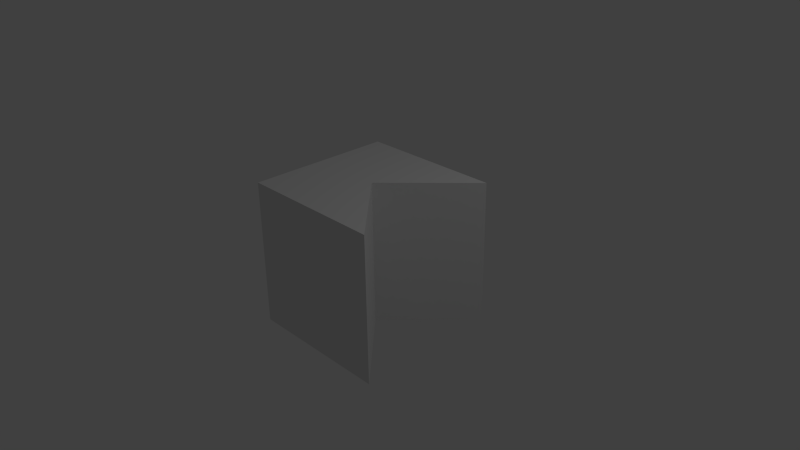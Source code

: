 # Source: join45Degrees.blend  (saved by Blender 2.62.0; exported with 4.5.12 LTS)
import bpy
from mathutils import Matrix  # noqa: F401  (used for matrix-valued properties, if any)

bpy.ops.wm.read_factory_settings(use_empty=True)
scene = bpy.context.scene
scene.name = 'Scene'

# ---- collections
col_collection_1 = bpy.data.collections.new('Collection 1'); scene.collection.children.link(col_collection_1)

# ---- materials (node trees are filled in below, after node groups)
mat_material = bpy.data.materials.new('Material')
mat_material.alpha_threshold = 0.0
mat_material.use_transparent_shadow = False
mat_material.roughness = 0.5
mat_material.line_color = (0.0, 0.0, 0.0, 1.0)

# ---- material node trees

# ---- world
world_world = bpy.data.worlds.new('World'); scene.world = world_world
world_world.color = (0.05088, 0.05088, 0.05088)
world_world.use_sun_shadow = False
world_world.sun_shadow_jitter_overblur = 0.0
world_world.cycles.sampling_method = 'MANUAL'
world_world.cycles.sample_map_resolution = 256

# ---- cameras
cam_camera = bpy.data.cameras.new('Camera')
cam_camera.clip_end = 100.0
cam_camera.lens = 35.0
cam_camera.sensor_width = 32.0
cam_camera.sensor_height = 18.0
cam_camera.ortho_scale = 7.314
cam_camera.dof.focus_distance = 0.0
cam_camera.dof.aperture_fstop = 128.0

# ---- lights
light_lamp = bpy.data.lights.new('Lamp', 'POINT')
light_lamp.transmission_factor = 0.0
light_lamp.cutoff_distance = 30.0
light_lamp.energy = 100.0
light_lamp.shadow_buffer_clip_start = 1.001
light_lamp.shadow_soft_size = 1.0
light_lamp.shadow_maximum_resolution = 0.006
light_lamp.use_absolute_resolution = True
light_lamp.cycles.use_multiple_importance_sampling = False

# ---- meshes
me_cube = bpy.data.meshes.new('Cube')
me_cube.from_pydata([(1.0, 1.0, -1.0), (1.0, -1.0, -1.0), (-1.0, -1.0, -1.0), (-1.0, 1.0, -1.0), (1.0, 1.0, 1.0), (1.0, -1.0, 1.0), (-1.0, -1.0, 1.0), (-1.0, 1.0, 1.0), (0.0, -2.98e-08, -1.0), (1.788e-07, 1.0, -1.0), (1.0, 1.0, 0.0), (-5.96e-08, -1.0, -1.0), (1.0, -1.0, 0.0), (-1.0, 2.682e-07, -1.0), (-1.0, -1.0, 0.0), (-1.0, 1.0, 0.0), (-1.192e-07, -5.662e-07, 1.0), (2.682e-07, 1.0, 1.0), (-5.066e-07, -1.0, 1.0), (-1.0, 1.788e-07, 1.0), (-5.96e-08, -2.98e-07, 0.0), (-2.831e-07, -1.0, 0.0), (-1.0, 2.235e-07, 0.0), (2.235e-07, 1.0, 0.0)], [], [(8, 1, 11), (0, 8, 9), (8, 11, 2, 13), (9, 8, 13, 3), (17, 7, 19, 16), (4, 17, 16), (16, 19, 6, 18), (16, 18, 5), (10, 4, 16, 20), (0, 10, 20, 8), (20, 16, 5, 12), (8, 20, 12, 1), (12, 5, 18, 21), (1, 12, 21, 11), (21, 18, 6, 14), (11, 21, 14, 2), (14, 6, 19, 22), (2, 14, 22, 13), (22, 19, 7, 15), (13, 22, 15, 3), (10, 0, 9, 23), (4, 10, 23, 17), (23, 9, 3, 15), (17, 23, 15, 7)])
me_cube.materials.append(mat_material)
me_cube.use_remesh_preserve_volume = False
me_cube.use_remesh_preserve_attributes = False
me_cube.use_mirror_vertex_groups = False
me_cube.update()

# ---- objects
ob_cube = bpy.data.objects.new('Cube', me_cube)
ob_lamp = bpy.data.objects.new('Lamp', light_lamp)
ob_camera = bpy.data.objects.new('Camera', cam_camera)

# ---- transforms, parenting, visibility, modifiers, constraints
ob_cube.location = (0.0, 0.0, 0.0)
ob_cube.lock_rotations_4d = False
ob_cube.empty_display_type = 'ARROWS'
ob_cube.lineart.crease_threshold = 0.0
ob_lamp.location = (4.076, 1.005, 5.904)
ob_lamp.rotation_euler = (0.6503, 0.05522, 1.866)
ob_lamp.lock_rotations_4d = False
ob_lamp.empty_display_type = 'ARROWS'
ob_lamp.color = (0.0, 0.0, 0.0, 0.0)
ob_lamp.lineart.crease_threshold = 0.0
ob_camera.location = (7.481, -6.508, 5.344)
ob_camera.rotation_euler = (1.109, 0.01082, 0.8149)
ob_camera.lock_rotations_4d = False
ob_camera.empty_display_type = 'ARROWS'
ob_camera.color = (0.0, 0.0, 0.0, 0.0)
ob_camera.display_type = 'WIRE'
ob_camera.lineart.crease_threshold = 0.0

# ---- collection membership
col_collection_1.objects.link(ob_cube)
col_collection_1.objects.link(ob_lamp)
col_collection_1.objects.link(ob_camera)

# ---- scene / render settings (as saved in the file)
scene.camera = ob_camera
scene.frame_start = 1; scene.frame_end = 250; scene.frame_set(1)
scene.render.engine = 'BLENDER_EEVEE_NEXT'
scene.render.image_settings.color_mode = 'RGB'
scene.render.image_settings.compression = 90
scene.render.resolution_percentage = 50
scene.render.dither_intensity = 0.0
scene.render.bake_margin = 2
scene.render.bake_bias = 0.0
scene.cycles.use_denoising = False
scene.cycles.samples = 10
scene.cycles.sampling_pattern = 'TABULATED_SOBOL'
scene.cycles.light_sampling_threshold = 0.0
scene.cycles.use_adaptive_sampling = False
scene.cycles.use_light_tree = False
scene.cycles.blur_glossy = 0.0
scene.cycles.volume_bounces = 1
scene.cycles.pixel_filter_type = 'GAUSSIAN'
scene.cycles.sample_clamp_indirect = 0.0
scene.view_settings.view_transform = 'Standard'
bpy.context.view_layer.update()
